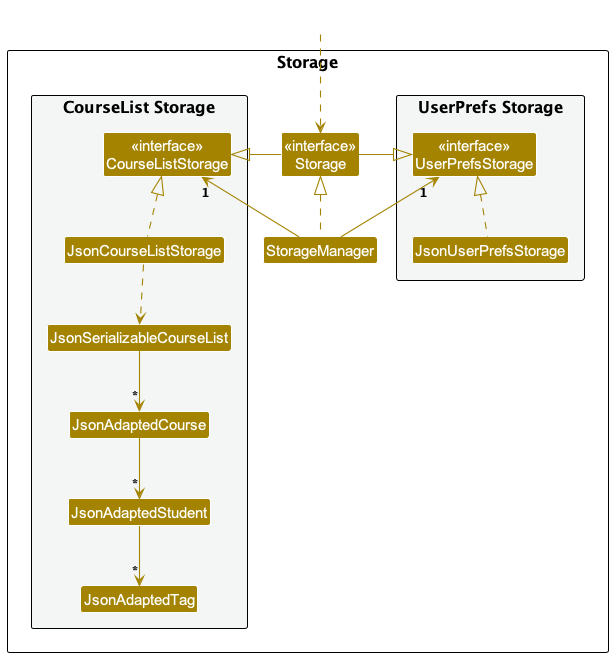

The diagram above was rendered by PlantUML. Its source (embedded in the PNG):
@startuml
!include style.puml
skinparam arrowThickness 1.1
skinparam arrowColor STORAGE_COLOR
skinparam classBackgroundColor STORAGE_COLOR

Class HiddenOutside #FFFFFF

package Storage as StoragePackage {

package "UserPrefs Storage" #F4F6F6{
Class "<<interface>>\nUserPrefsStorage" as UserPrefsStorage
Class JsonUserPrefsStorage
}

Class "<<interface>>\nStorage" as Storage
Class StorageManager

package "CourseList Storage" #F4F6F6{
Class "<<interface>>\nCourseListStorage" as CourseListStorage
Class JsonCourseListStorage
Class JsonSerializableCourseList
Class JsonAdaptedCourse
Class JsonAdaptedStudent
Class JsonAdaptedTag
}

}

HiddenOutside ..> Storage
StorageManager .up.|> Storage
StorageManager -up-> "1" UserPrefsStorage
StorageManager -up-> "1" CourseListStorage

Storage -left-|> UserPrefsStorage
Storage -right-|> CourseListStorage

JsonUserPrefsStorage .up.|> UserPrefsStorage
JsonCourseListStorage .up.|> CourseListStorage
JsonCourseListStorage ..> JsonSerializableCourseList
JsonSerializableCourseList --> "*" JsonAdaptedCourse
JsonAdaptedCourse --> "*" JsonAdaptedStudent
JsonAdaptedStudent --> "*" JsonAdaptedTag

@enduml